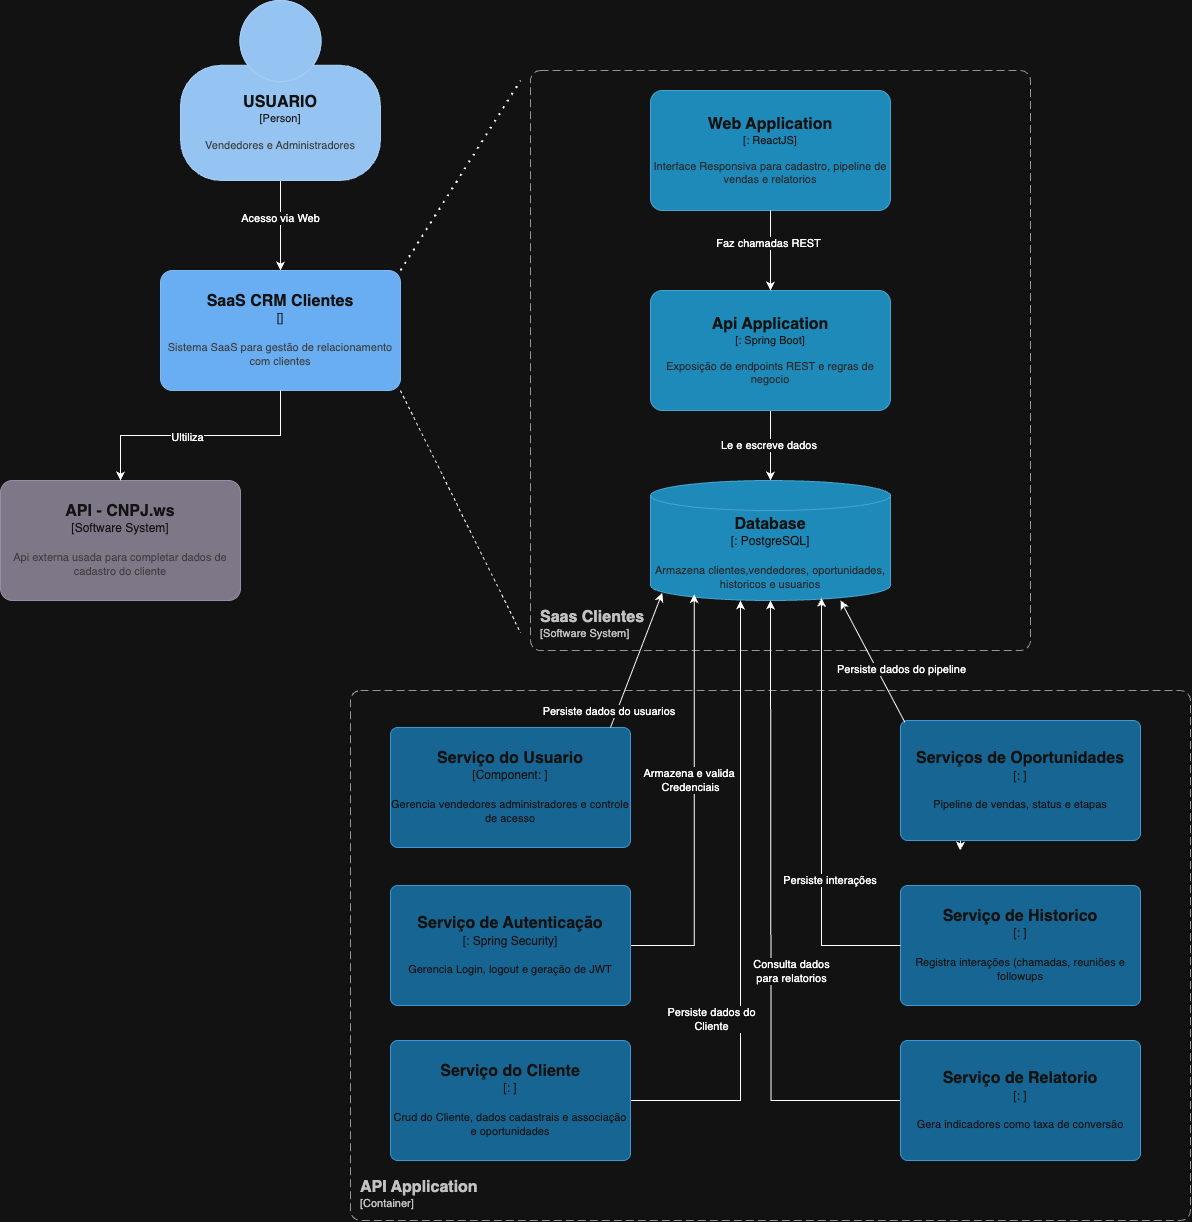

The diagram above was exported from draw.io. Its source (the exported page's mxGraphModel, read from the mxfile embedded in the PNG):
<mxGraphModel dx="1084" dy="608" grid="1" gridSize="10" guides="1" tooltips="1" connect="1" arrows="1" fold="1" page="1" pageScale="1" pageWidth="2336" pageHeight="1654" math="0" shadow="0">
  <root>
    <mxCell id="0" />
    <mxCell id="1" parent="0" />
    <mxCell id="yol4Scxmv83CSfT5s8S6-2" style="edgeStyle=orthogonalEdgeStyle;rounded=0;orthogonalLoop=1;jettySize=auto;html=1;" parent="1" source="yol4Scxmv83CSfT5s8S6-1" target="yol4Scxmv83CSfT5s8S6-3" edge="1">
      <mxGeometry relative="1" as="geometry">
        <mxPoint x="290" y="320" as="targetPoint" />
        <Array as="points">
          <mxPoint x="290" y="260" />
          <mxPoint x="290" y="260" />
        </Array>
      </mxGeometry>
    </mxCell>
    <mxCell id="yol4Scxmv83CSfT5s8S6-4" value="Acesso via Web" style="edgeLabel;html=1;align=center;verticalAlign=middle;resizable=0;points=[];" parent="yol4Scxmv83CSfT5s8S6-2" vertex="1" connectable="0">
      <mxGeometry x="-0.1626" y="-1" relative="1" as="geometry">
        <mxPoint as="offset" />
      </mxGeometry>
    </mxCell>
    <object placeholders="1" c4Name="USUARIO" c4Type="Person" c4Description="Vendedores e Administradores" label="&lt;font style=&quot;font-size: 16px&quot;&gt;&lt;b&gt;%c4Name%&lt;/b&gt;&lt;/font&gt;&lt;div&gt;[%c4Type%]&lt;/div&gt;&lt;br&gt;&lt;div&gt;&lt;font style=&quot;font-size: 11px&quot;&gt;&lt;font color=&quot;#cccccc&quot;&gt;%c4Description%&lt;/font&gt;&lt;/div&gt;" id="yol4Scxmv83CSfT5s8S6-1">
      <mxCell style="html=1;fontSize=11;dashed=0;whiteSpace=wrap;fillColor=#083F75;strokeColor=#06315C;fontColor=#ffffff;shape=mxgraph.c4.person2;align=center;metaEdit=1;points=[[0.5,0,0],[1,0.5,0],[1,0.75,0],[0.75,1,0],[0.5,1,0],[0.25,1,0],[0,0.75,0],[0,0.5,0]];resizable=0;" parent="1" vertex="1">
        <mxGeometry x="190" y="40" width="200" height="180" as="geometry" />
      </mxCell>
    </object>
    <object placeholders="1" c4Name="SaaS CRM Clientes" c4Type="" c4Description="Sistema SaaS para gestão de relacionamento com clientes" label="&lt;font style=&quot;font-size: 16px&quot;&gt;&lt;b&gt;%c4Name%&lt;/b&gt;&lt;/font&gt;&lt;div&gt;[%c4Type%]&lt;/div&gt;&lt;br&gt;&lt;div&gt;&lt;font style=&quot;font-size: 11px&quot;&gt;&lt;font color=&quot;#cccccc&quot;&gt;%c4Description%&lt;/font&gt;&lt;/div&gt;" id="yol4Scxmv83CSfT5s8S6-3">
      <mxCell style="rounded=1;whiteSpace=wrap;html=1;labelBackgroundColor=none;fillColor=#1061B0;fontColor=#ffffff;align=center;arcSize=10;strokeColor=#0D5091;metaEdit=1;resizable=0;points=[[0.25,0,0],[0.5,0,0],[0.75,0,0],[1,0.25,0],[1,0.5,0],[1,0.75,0],[0.75,1,0],[0.5,1,0],[0.25,1,0],[0,0.75,0],[0,0.5,0],[0,0.25,0]];" parent="1" vertex="1">
        <mxGeometry x="170" y="310" width="240" height="120" as="geometry" />
      </mxCell>
    </object>
    <object placeholders="1" c4Name="Saas Clientes " c4Type="SystemScopeBoundary" c4Application="Software System" label="&lt;font style=&quot;font-size: 16px&quot;&gt;&lt;b&gt;&lt;div style=&quot;text-align: left&quot;&gt;%c4Name%&lt;/div&gt;&lt;/b&gt;&lt;/font&gt;&lt;div style=&quot;text-align: left&quot;&gt;[%c4Application%]&lt;/div&gt;" id="yol4Scxmv83CSfT5s8S6-9">
      <mxCell style="rounded=1;fontSize=11;whiteSpace=wrap;html=1;dashed=1;arcSize=20;fillColor=none;strokeColor=#666666;fontColor=#333333;labelBackgroundColor=none;align=left;verticalAlign=bottom;labelBorderColor=none;spacingTop=0;spacing=10;dashPattern=8 4;metaEdit=1;rotatable=0;perimeter=rectanglePerimeter;noLabel=0;labelPadding=0;allowArrows=0;connectable=0;expand=0;recursiveResize=0;editable=1;pointerEvents=0;absoluteArcSize=1;points=[[0.25,0,0],[0.5,0,0],[0.75,0,0],[1,0.25,0],[1,0.5,0],[1,0.75,0],[0.75,1,0],[0.5,1,0],[0.25,1,0],[0,0.75,0],[0,0.5,0],[0,0.25,0]];" parent="1" vertex="1">
        <mxGeometry x="540" y="110" width="500" height="580" as="geometry" />
      </mxCell>
    </object>
    <object placeholders="1" c4Name="Web Application" c4Type="" c4Technology="ReactJS" c4Description="Interface Responsiva para cadastro, pipeline de vendas e relatorios" label="&lt;font style=&quot;font-size: 16px&quot;&gt;&lt;b&gt;%c4Name%&lt;/b&gt;&lt;/font&gt;&lt;div&gt;[%c4Type%: %c4Technology%]&lt;/div&gt;&lt;br&gt;&lt;div&gt;&lt;font style=&quot;font-size: 11px&quot;&gt;&lt;font color=&quot;#E6E6E6&quot;&gt;%c4Description%&lt;/font&gt;&lt;/div&gt;" id="yol4Scxmv83CSfT5s8S6-10">
      <mxCell style="rounded=1;whiteSpace=wrap;html=1;fontSize=11;labelBackgroundColor=none;fillColor=#23A2D9;fontColor=#ffffff;align=center;arcSize=10;strokeColor=#0E7DAD;metaEdit=1;resizable=0;points=[[0.25,0,0],[0.5,0,0],[0.75,0,0],[1,0.25,0],[1,0.5,0],[1,0.75,0],[0.75,1,0],[0.5,1,0],[0.25,1,0],[0,0.75,0],[0,0.5,0],[0,0.25,0]];" parent="1" vertex="1">
        <mxGeometry x="660" y="130" width="240" height="120" as="geometry" />
      </mxCell>
    </object>
    <mxCell id="yol4Scxmv83CSfT5s8S6-15" style="edgeStyle=orthogonalEdgeStyle;rounded=0;orthogonalLoop=1;jettySize=auto;html=1;" parent="1" source="yol4Scxmv83CSfT5s8S6-11" edge="1">
      <mxGeometry relative="1" as="geometry">
        <mxPoint x="780" y="520" as="targetPoint" />
      </mxGeometry>
    </mxCell>
    <mxCell id="yol4Scxmv83CSfT5s8S6-16" value="Le e escreve dados&amp;nbsp;" style="edgeLabel;html=1;align=center;verticalAlign=middle;resizable=0;points=[];" parent="yol4Scxmv83CSfT5s8S6-15" vertex="1" connectable="0">
      <mxGeometry x="-0.0286" y="-1" relative="1" as="geometry">
        <mxPoint as="offset" />
      </mxGeometry>
    </mxCell>
    <object placeholders="1" c4Name="Api Application" c4Type="" c4Technology="Spring Boot" c4Description="Exposição de endpoints REST e regras de negocio" label="&lt;font style=&quot;font-size: 16px&quot;&gt;&lt;b&gt;%c4Name%&lt;/b&gt;&lt;/font&gt;&lt;div&gt;[%c4Type%: %c4Technology%]&lt;/div&gt;&lt;br&gt;&lt;div&gt;&lt;font style=&quot;font-size: 11px&quot;&gt;&lt;font color=&quot;#E6E6E6&quot;&gt;%c4Description%&lt;/font&gt;&lt;/div&gt;" id="yol4Scxmv83CSfT5s8S6-11">
      <mxCell style="rounded=1;whiteSpace=wrap;html=1;fontSize=11;labelBackgroundColor=none;fillColor=#23A2D9;fontColor=#ffffff;align=center;arcSize=10;strokeColor=#0E7DAD;metaEdit=1;resizable=0;points=[[0.25,0,0],[0.5,0,0],[0.75,0,0],[1,0.25,0],[1,0.5,0],[1,0.75,0],[0.75,1,0],[0.5,1,0],[0.25,1,0],[0,0.75,0],[0,0.5,0],[0,0.25,0]];" parent="1" vertex="1">
        <mxGeometry x="660" y="330" width="240" height="120" as="geometry" />
      </mxCell>
    </object>
    <mxCell id="yol4Scxmv83CSfT5s8S6-13" style="edgeStyle=orthogonalEdgeStyle;rounded=0;orthogonalLoop=1;jettySize=auto;html=1;entryX=0.5;entryY=0;entryDx=0;entryDy=0;entryPerimeter=0;" parent="1" source="yol4Scxmv83CSfT5s8S6-10" target="yol4Scxmv83CSfT5s8S6-11" edge="1">
      <mxGeometry relative="1" as="geometry" />
    </mxCell>
    <mxCell id="yol4Scxmv83CSfT5s8S6-14" value="Faz chamadas REST" style="edgeLabel;html=1;align=center;verticalAlign=middle;resizable=0;points=[];" parent="yol4Scxmv83CSfT5s8S6-13" vertex="1" connectable="0">
      <mxGeometry x="-0.2026" y="-3" relative="1" as="geometry">
        <mxPoint as="offset" />
      </mxGeometry>
    </mxCell>
    <mxCell id="yol4Scxmv83CSfT5s8S6-18" value="" style="endArrow=none;dashed=1;html=1;dashPattern=1 3;strokeWidth=2;rounded=0;" parent="1" edge="1">
      <mxGeometry width="50" height="50" relative="1" as="geometry">
        <mxPoint x="410" y="310" as="sourcePoint" />
        <mxPoint x="530" y="120" as="targetPoint" />
      </mxGeometry>
    </mxCell>
    <mxCell id="yol4Scxmv83CSfT5s8S6-19" value="" style="endArrow=none;dashed=1;html=1;rounded=0;" parent="1" edge="1">
      <mxGeometry width="50" height="50" relative="1" as="geometry">
        <mxPoint x="410" y="430" as="sourcePoint" />
        <mxPoint x="530" y="672.1052631578947" as="targetPoint" />
      </mxGeometry>
    </mxCell>
    <object placeholders="1" c4Name="Database" c4Type="" c4Technology="PostgreSQL" c4Description="Armazena clientes,vendedores, oportunidades, historicos e usuarios" label="&lt;font style=&quot;font-size: 16px&quot;&gt;&lt;b&gt;%c4Name%&lt;/b&gt;&lt;/font&gt;&lt;div&gt;[%c4Type%:&amp;nbsp;%c4Technology%]&lt;/div&gt;&lt;br&gt;&lt;div&gt;&lt;font style=&quot;font-size: 11px&quot;&gt;&lt;font color=&quot;#E6E6E6&quot;&gt;%c4Description%&lt;/font&gt;&lt;/div&gt;" id="yol4Scxmv83CSfT5s8S6-20">
      <mxCell style="shape=cylinder3;size=15;whiteSpace=wrap;html=1;boundedLbl=1;rounded=0;labelBackgroundColor=none;fillColor=#23A2D9;fontSize=12;fontColor=#ffffff;align=center;strokeColor=#0E7DAD;metaEdit=1;points=[[0.5,0,0],[1,0.25,0],[1,0.5,0],[1,0.75,0],[0.5,1,0],[0,0.75,0],[0,0.5,0],[0,0.25,0]];resizable=0;" parent="1" vertex="1">
        <mxGeometry x="660" y="520" width="240" height="120" as="geometry" />
      </mxCell>
    </object>
    <object placeholders="1" c4Name="Serviço do Usuario" c4Type="Component" c4Technology="" c4Description="Gerencia vendedores administradores e controle de acesso" label="&lt;font style=&quot;font-size: 16px&quot;&gt;&lt;b&gt;%c4Name%&lt;/b&gt;&lt;/font&gt;&lt;div&gt;[%c4Type%: %c4Technology%]&lt;/div&gt;&lt;br&gt;&lt;div&gt;&lt;font style=&quot;font-size: 11px&quot;&gt;%c4Description%&lt;/font&gt;&lt;/div&gt;" id="yol4Scxmv83CSfT5s8S6-23">
      <mxCell style="rounded=1;whiteSpace=wrap;html=1;labelBackgroundColor=none;fillColor=#63BEF2;fontColor=#ffffff;align=center;arcSize=6;strokeColor=#2086C9;metaEdit=1;resizable=0;points=[[0.25,0,0],[0.5,0,0],[0.75,0,0],[1,0.25,0],[1,0.5,0],[1,0.75,0],[0.75,1,0],[0.5,1,0],[0.25,1,0],[0,0.75,0],[0,0.5,0],[0,0.25,0]];" parent="1" vertex="1">
        <mxGeometry x="400" y="767" width="240" height="120" as="geometry" />
      </mxCell>
    </object>
    <object placeholders="1" c4Name="API Application" c4Type="ContainerScopeBoundary" c4Application="Container" label="&lt;font style=&quot;font-size: 16px&quot;&gt;&lt;b&gt;&lt;div style=&quot;text-align: left&quot;&gt;%c4Name%&lt;/div&gt;&lt;/b&gt;&lt;/font&gt;&lt;div style=&quot;text-align: left&quot;&gt;[%c4Application%]&lt;/div&gt;" id="yol4Scxmv83CSfT5s8S6-24">
      <mxCell style="rounded=1;fontSize=11;whiteSpace=wrap;html=1;dashed=1;arcSize=20;fillColor=none;strokeColor=#666666;fontColor=#333333;labelBackgroundColor=none;align=left;verticalAlign=bottom;labelBorderColor=none;spacingTop=0;spacing=10;dashPattern=8 4;metaEdit=1;rotatable=0;perimeter=rectanglePerimeter;noLabel=0;labelPadding=0;allowArrows=0;connectable=0;expand=0;recursiveResize=0;editable=1;pointerEvents=0;absoluteArcSize=1;points=[[0.25,0,0],[0.5,0,0],[0.75,0,0],[1,0.25,0],[1,0.5,0],[1,0.75,0],[0.75,1,0],[0.5,1,0],[0.25,1,0],[0,0.75,0],[0,0.5,0],[0,0.25,0]];" parent="1" vertex="1">
        <mxGeometry x="360" y="730" width="840" height="530" as="geometry" />
      </mxCell>
    </object>
    <mxCell id="yol4Scxmv83CSfT5s8S6-31" style="edgeStyle=orthogonalEdgeStyle;rounded=0;orthogonalLoop=1;jettySize=auto;html=1;entryX=0.182;entryY=0.947;entryDx=0;entryDy=0;entryPerimeter=0;" parent="1" source="yol4Scxmv83CSfT5s8S6-25" target="yol4Scxmv83CSfT5s8S6-20" edge="1">
      <mxGeometry relative="1" as="geometry">
        <mxPoint x="710" y="750" as="targetPoint" />
      </mxGeometry>
    </mxCell>
    <mxCell id="yol4Scxmv83CSfT5s8S6-39" value="Armazena e valida&amp;nbsp;&lt;br&gt;Credenciais" style="edgeLabel;html=1;align=center;verticalAlign=middle;resizable=0;points=[];" parent="yol4Scxmv83CSfT5s8S6-31" vertex="1" connectable="0">
      <mxGeometry x="0.1081" y="1" relative="1" as="geometry">
        <mxPoint x="-3" y="1" as="offset" />
      </mxGeometry>
    </mxCell>
    <object placeholders="1" c4Name="Serviço de Autenticação" c4Type="" c4Technology="Spring Security" c4Description="Gerencia Login, logout e geração de JWT" label="&lt;font style=&quot;font-size: 16px&quot;&gt;&lt;b&gt;%c4Name%&lt;/b&gt;&lt;/font&gt;&lt;div&gt;[%c4Type%: %c4Technology%]&lt;/div&gt;&lt;br&gt;&lt;div&gt;&lt;font style=&quot;font-size: 11px&quot;&gt;%c4Description%&lt;/font&gt;&lt;/div&gt;" id="yol4Scxmv83CSfT5s8S6-25">
      <mxCell style="rounded=1;whiteSpace=wrap;html=1;labelBackgroundColor=none;fillColor=#63BEF2;fontColor=#ffffff;align=center;arcSize=6;strokeColor=#2086C9;metaEdit=1;resizable=0;points=[[0.25,0,0],[0.5,0,0],[0.75,0,0],[1,0.25,0],[1,0.5,0],[1,0.75,0],[0.75,1,0],[0.5,1,0],[0.25,1,0],[0,0.75,0],[0,0.5,0],[0,0.25,0]];" parent="1" vertex="1">
        <mxGeometry x="400" y="925" width="240" height="120" as="geometry" />
      </mxCell>
    </object>
    <mxCell id="yol4Scxmv83CSfT5s8S6-32" style="edgeStyle=orthogonalEdgeStyle;rounded=0;orthogonalLoop=1;jettySize=auto;html=1;" parent="1" source="yol4Scxmv83CSfT5s8S6-26" target="yol4Scxmv83CSfT5s8S6-20" edge="1">
      <mxGeometry relative="1" as="geometry">
        <mxPoint x="750" y="690" as="targetPoint" />
        <Array as="points">
          <mxPoint x="750" y="1140" />
        </Array>
      </mxGeometry>
    </mxCell>
    <mxCell id="yol4Scxmv83CSfT5s8S6-40" value="Persiste dados do&lt;br&gt;Cliente" style="edgeLabel;html=1;align=center;verticalAlign=middle;resizable=0;points=[];" parent="yol4Scxmv83CSfT5s8S6-32" vertex="1" connectable="0">
      <mxGeometry x="-0.374" relative="1" as="geometry">
        <mxPoint x="-30" as="offset" />
      </mxGeometry>
    </mxCell>
    <object placeholders="1" c4Name="Serviço do Cliente" c4Type="" c4Technology="" c4Description="Crud do Cliente, dados cadastrais e associação e oportunidades" label="&lt;font style=&quot;font-size: 16px&quot;&gt;&lt;b&gt;%c4Name%&lt;/b&gt;&lt;/font&gt;&lt;div&gt;[%c4Type%: %c4Technology%]&lt;/div&gt;&lt;br&gt;&lt;div&gt;&lt;font style=&quot;font-size: 11px&quot;&gt;%c4Description%&lt;/font&gt;&lt;/div&gt;" id="yol4Scxmv83CSfT5s8S6-26">
      <mxCell style="rounded=1;whiteSpace=wrap;html=1;labelBackgroundColor=none;fillColor=#63BEF2;fontColor=#ffffff;align=center;arcSize=6;strokeColor=#2086C9;metaEdit=1;resizable=0;points=[[0.25,0,0],[0.5,0,0],[0.75,0,0],[1,0.25,0],[1,0.5,0],[1,0.75,0],[0.75,1,0],[0.5,1,0],[0.25,1,0],[0,0.75,0],[0,0.5,0],[0,0.25,0]];" parent="1" vertex="1">
        <mxGeometry x="400" y="1080" width="240" height="120" as="geometry" />
      </mxCell>
    </object>
    <mxCell id="yol4Scxmv83CSfT5s8S6-35" style="edgeStyle=orthogonalEdgeStyle;rounded=0;orthogonalLoop=1;jettySize=auto;html=1;exitX=0.25;exitY=1;exitDx=0;exitDy=0;exitPerimeter=0;" parent="1" source="yol4Scxmv83CSfT5s8S6-27" edge="1">
      <mxGeometry relative="1" as="geometry">
        <mxPoint x="969.6666666666665" y="890" as="targetPoint" />
      </mxGeometry>
    </mxCell>
    <object placeholders="1" c4Name="Serviços de Oportunidades" c4Type="" c4Technology="" c4Description="Pipeline de vendas, status e etapas" label="&lt;font style=&quot;font-size: 16px&quot;&gt;&lt;b&gt;%c4Name%&lt;/b&gt;&lt;/font&gt;&lt;div&gt;[%c4Type%: %c4Technology%]&lt;/div&gt;&lt;br&gt;&lt;div&gt;&lt;font style=&quot;font-size: 11px&quot;&gt;%c4Description%&lt;/font&gt;&lt;/div&gt;" id="yol4Scxmv83CSfT5s8S6-27">
      <mxCell style="rounded=1;whiteSpace=wrap;html=1;labelBackgroundColor=none;fillColor=#63BEF2;fontColor=#ffffff;align=center;arcSize=6;strokeColor=#2086C9;metaEdit=1;resizable=0;points=[[0.25,0,0],[0.5,0,0],[0.75,0,0],[1,0.25,0],[1,0.5,0],[1,0.75,0],[0.75,1,0],[0.5,1,0],[0.25,1,0],[0,0.75,0],[0,0.5,0],[0,0.25,0]];" parent="1" vertex="1">
        <mxGeometry x="910" y="760" width="240" height="120" as="geometry" />
      </mxCell>
    </object>
    <object placeholders="1" c4Name="Serviço de Historico" c4Type="" c4Technology="" c4Description="Registra interações (chamadas, reuniões e followups" label="&lt;font style=&quot;font-size: 16px&quot;&gt;&lt;b&gt;%c4Name%&lt;/b&gt;&lt;/font&gt;&lt;div&gt;[%c4Type%: %c4Technology%]&lt;/div&gt;&lt;br&gt;&lt;div&gt;&lt;font style=&quot;font-size: 11px&quot;&gt;%c4Description%&lt;/font&gt;&lt;/div&gt;" id="yol4Scxmv83CSfT5s8S6-28">
      <mxCell style="rounded=1;whiteSpace=wrap;html=1;labelBackgroundColor=none;fillColor=#63BEF2;fontColor=#ffffff;align=center;arcSize=6;strokeColor=#2086C9;metaEdit=1;resizable=0;points=[[0.25,0,0],[0.5,0,0],[0.75,0,0],[1,0.25,0],[1,0.5,0],[1,0.75,0],[0.75,1,0],[0.5,1,0],[0.25,1,0],[0,0.75,0],[0,0.5,0],[0,0.25,0]];" parent="1" vertex="1">
        <mxGeometry x="910" y="925" width="240" height="120" as="geometry" />
      </mxCell>
    </object>
    <mxCell id="yol4Scxmv83CSfT5s8S6-37" style="edgeStyle=orthogonalEdgeStyle;rounded=0;orthogonalLoop=1;jettySize=auto;html=1;" parent="1" source="yol4Scxmv83CSfT5s8S6-29" edge="1">
      <mxGeometry relative="1" as="geometry">
        <mxPoint x="780" y="640" as="targetPoint" />
      </mxGeometry>
    </mxCell>
    <mxCell id="yol4Scxmv83CSfT5s8S6-41" value="Consulta dados&lt;br&gt;para relatorios" style="edgeLabel;html=1;align=center;verticalAlign=middle;resizable=0;points=[];" parent="yol4Scxmv83CSfT5s8S6-37" vertex="1" connectable="0">
      <mxGeometry x="-0.0996" y="-3" relative="1" as="geometry">
        <mxPoint x="17" y="24" as="offset" />
      </mxGeometry>
    </mxCell>
    <object placeholders="1" c4Name="Serviço de Relatorio" c4Type="" c4Technology="" c4Description="Gera indicadores como taxa de conversão " label="&lt;font style=&quot;font-size: 16px&quot;&gt;&lt;b&gt;%c4Name%&lt;/b&gt;&lt;/font&gt;&lt;div&gt;[%c4Type%: %c4Technology%]&lt;/div&gt;&lt;br&gt;&lt;div&gt;&lt;font style=&quot;font-size: 11px&quot;&gt;%c4Description%&lt;/font&gt;&lt;/div&gt;" id="yol4Scxmv83CSfT5s8S6-29">
      <mxCell style="rounded=1;whiteSpace=wrap;html=1;labelBackgroundColor=none;fillColor=#63BEF2;fontColor=#ffffff;align=center;arcSize=6;strokeColor=#2086C9;metaEdit=1;resizable=0;points=[[0.25,0,0],[0.5,0,0],[0.75,0,0],[1,0.25,0],[1,0.5,0],[1,0.75,0],[0.75,1,0],[0.5,1,0],[0.25,1,0],[0,0.75,0],[0,0.5,0],[0,0.25,0]];" parent="1" vertex="1">
        <mxGeometry x="910" y="1080" width="240" height="120" as="geometry" />
      </mxCell>
    </object>
    <mxCell id="yol4Scxmv83CSfT5s8S6-30" value="" style="endArrow=classic;html=1;rounded=0;entryX=0.049;entryY=0.936;entryDx=0;entryDy=0;entryPerimeter=0;" parent="1" target="yol4Scxmv83CSfT5s8S6-20" edge="1">
      <mxGeometry width="50" height="50" relative="1" as="geometry">
        <mxPoint x="620" y="767" as="sourcePoint" />
        <mxPoint x="670" y="717" as="targetPoint" />
      </mxGeometry>
    </mxCell>
    <mxCell id="yol4Scxmv83CSfT5s8S6-38" value="Persiste dados do usuarios&amp;nbsp;" style="edgeLabel;html=1;align=center;verticalAlign=middle;resizable=0;points=[];" parent="yol4Scxmv83CSfT5s8S6-30" vertex="1" connectable="0">
      <mxGeometry x="-0.0867" y="1" relative="1" as="geometry">
        <mxPoint x="-23" y="45" as="offset" />
      </mxGeometry>
    </mxCell>
    <mxCell id="yol4Scxmv83CSfT5s8S6-34" value="" style="endArrow=classic;html=1;rounded=0;entryX=0.792;entryY=1;entryDx=0;entryDy=0;entryPerimeter=0;exitX=0.018;exitY=0.014;exitDx=0;exitDy=0;exitPerimeter=0;" parent="1" source="yol4Scxmv83CSfT5s8S6-27" target="yol4Scxmv83CSfT5s8S6-20" edge="1">
      <mxGeometry width="50" height="50" relative="1" as="geometry">
        <mxPoint x="890" y="740" as="sourcePoint" />
        <mxPoint x="940" y="690" as="targetPoint" />
      </mxGeometry>
    </mxCell>
    <mxCell id="yol4Scxmv83CSfT5s8S6-42" value="Persiste dados do pipeline" style="edgeLabel;html=1;align=center;verticalAlign=middle;resizable=0;points=[];" parent="yol4Scxmv83CSfT5s8S6-34" vertex="1" connectable="0">
      <mxGeometry x="-0.1323" y="-1" relative="1" as="geometry">
        <mxPoint x="23" as="offset" />
      </mxGeometry>
    </mxCell>
    <mxCell id="yol4Scxmv83CSfT5s8S6-36" style="edgeStyle=orthogonalEdgeStyle;rounded=0;orthogonalLoop=1;jettySize=auto;html=1;entryX=0.713;entryY=0.978;entryDx=0;entryDy=0;entryPerimeter=0;" parent="1" source="yol4Scxmv83CSfT5s8S6-28" target="yol4Scxmv83CSfT5s8S6-20" edge="1">
      <mxGeometry relative="1" as="geometry" />
    </mxCell>
    <mxCell id="yol4Scxmv83CSfT5s8S6-43" value="Persiste interações&amp;nbsp;" style="edgeLabel;html=1;align=center;verticalAlign=middle;resizable=0;points=[];" parent="yol4Scxmv83CSfT5s8S6-36" vertex="1" connectable="0">
      <mxGeometry x="-0.3245" y="-3" relative="1" as="geometry">
        <mxPoint x="6" as="offset" />
      </mxGeometry>
    </mxCell>
    <object placeholders="1" c4Name="API - CNPJ.ws" c4Type="Software System" c4Description="Api externa usada para completar dados de cadastro do cliente " label="&lt;font style=&quot;font-size: 16px&quot;&gt;&lt;b&gt;%c4Name%&lt;/b&gt;&lt;/font&gt;&lt;div&gt;[%c4Type%]&lt;/div&gt;&lt;br&gt;&lt;div&gt;&lt;font style=&quot;font-size: 11px&quot;&gt;&lt;font color=&quot;#cccccc&quot;&gt;%c4Description%&lt;/font&gt;&lt;/div&gt;" id="1gAixg7xDkd7N8q4Ae6H-1">
      <mxCell style="rounded=1;whiteSpace=wrap;html=1;labelBackgroundColor=none;fillColor=#8C8496;fontColor=#ffffff;align=center;arcSize=10;strokeColor=#736782;metaEdit=1;resizable=0;points=[[0.25,0,0],[0.5,0,0],[0.75,0,0],[1,0.25,0],[1,0.5,0],[1,0.75,0],[0.75,1,0],[0.5,1,0],[0.25,1,0],[0,0.75,0],[0,0.5,0],[0,0.25,0]];" vertex="1" parent="1">
        <mxGeometry x="10" y="520" width="240" height="120" as="geometry" />
      </mxCell>
    </object>
    <mxCell id="1gAixg7xDkd7N8q4Ae6H-2" style="edgeStyle=orthogonalEdgeStyle;rounded=0;orthogonalLoop=1;jettySize=auto;html=1;entryX=0.5;entryY=0;entryDx=0;entryDy=0;entryPerimeter=0;" edge="1" parent="1" source="yol4Scxmv83CSfT5s8S6-3" target="1gAixg7xDkd7N8q4Ae6H-1">
      <mxGeometry relative="1" as="geometry" />
    </mxCell>
    <mxCell id="1gAixg7xDkd7N8q4Ae6H-3" value="Ultiliza" style="edgeLabel;html=1;align=center;verticalAlign=middle;resizable=0;points=[];" vertex="1" connectable="0" parent="1gAixg7xDkd7N8q4Ae6H-2">
      <mxGeometry x="0.1093" y="1" relative="1" as="geometry">
        <mxPoint as="offset" />
      </mxGeometry>
    </mxCell>
  </root>
</mxGraphModel>